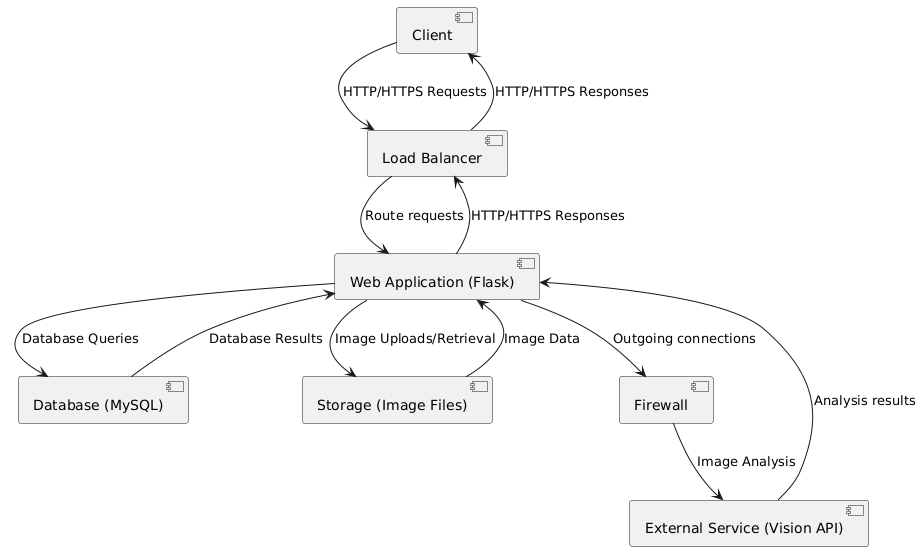

The diagram above was rendered by PlantUML. Its source (embedded in the PNG):
@startuml
[Client] --> [Load Balancer] : HTTP/HTTPS Requests
[Load Balancer] --> [Web Application (Flask)] : Route requests
[Web Application (Flask)] --> [Database (MySQL)] : Database Queries
[Web Application (Flask)] --> [Storage (Image Files)] : Image Uploads/Retrieval
[Web Application (Flask)] --> [Firewall] : Outgoing connections
[Firewall] --> [External Service (Vision API)] : Image Analysis
[External Service (Vision API)] --> [Web Application (Flask)] : Analysis results
[Database (MySQL)] --> [Web Application (Flask)] : Database Results
[Storage (Image Files)] --> [Web Application (Flask)] : Image Data
[Web Application (Flask)] --> [Load Balancer] : HTTP/HTTPS Responses
[Load Balancer] --> [Client] : HTTP/HTTPS Responses
@enduml